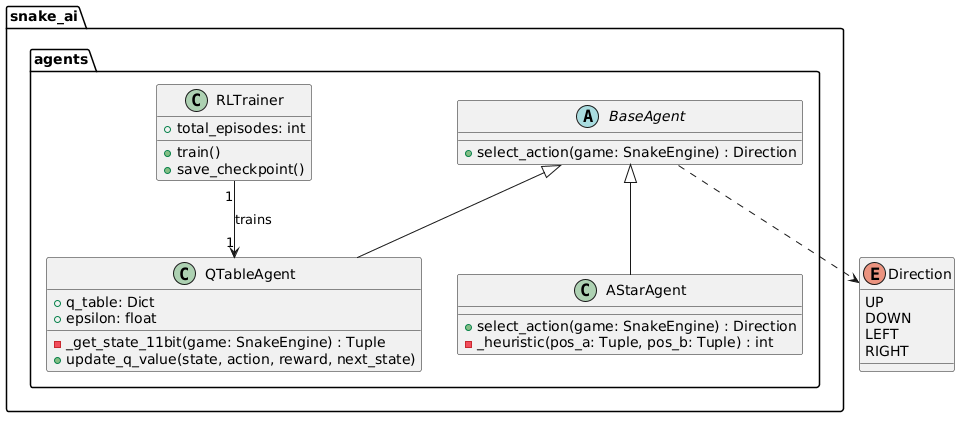

The diagram above was rendered by PlantUML. Its source (embedded in the PNG):
@startuml
package "snake_ai.agents" {
    
    abstract class BaseAgent {
        +select_action(game: SnakeEngine) : Direction
    }

    class QTableAgent {
        +q_table: Dict
        +epsilon: float
        -_get_state_11bit(game: SnakeEngine) : Tuple
        +update_q_value(state, action, reward, next_state)
    }

    class AStarAgent {
        +select_action(game: SnakeEngine) : Direction
        -_heuristic(pos_a: Tuple, pos_b: Tuple) : int
    }

    class RLTrainer {
        +total_episodes: int
        +train()
        +save_checkpoint()
    }
}

enum Direction {
    UP
    DOWN
    LEFT
    RIGHT
}

' Relations
BaseAgent <|-- QTableAgent
BaseAgent <|-- AStarAgent

RLTrainer "1" --> "1" QTableAgent : trains

BaseAgent ..> Direction
@enduml